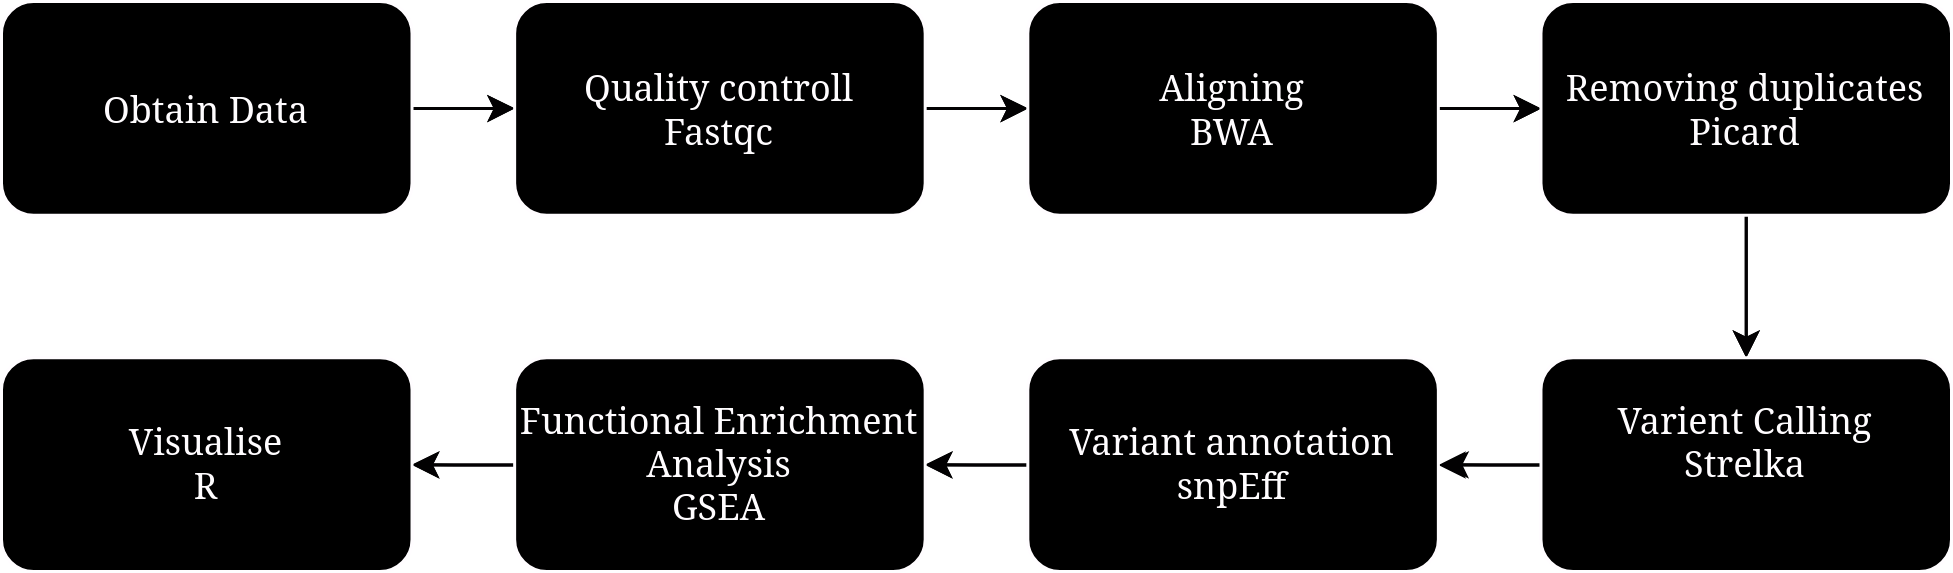

The diagram above was exported from draw.io. Its source (the exported page's mxGraphModel, read from the mxfile embedded in the PNG):
<mxGraphModel dx="1372" dy="803" grid="1" gridSize="10" guides="1" tooltips="1" connect="1" arrows="1" fold="1" page="1" pageScale="1" pageWidth="850" pageHeight="1100" math="0" shadow="0">
  <root>
    <mxCell id="0" />
    <mxCell id="1" parent="0" />
    <mxCell id="cmUooJCC0Vsj20LDs7Rr-19" value="" style="group" parent="1" vertex="1" connectable="0">
      <mxGeometry x="100" y="90" width="650" height="190" as="geometry" />
    </mxCell>
    <mxCell id="cmUooJCC0Vsj20LDs7Rr-11" style="edgeStyle=orthogonalEdgeStyle;rounded=0;orthogonalLoop=1;jettySize=auto;html=1;entryX=0;entryY=0.5;entryDx=0;entryDy=0;strokeColor=#FFFFFF;" parent="cmUooJCC0Vsj20LDs7Rr-19" source="cmUooJCC0Vsj20LDs7Rr-1" target="cmUooJCC0Vsj20LDs7Rr-3" edge="1">
      <mxGeometry relative="1" as="geometry" />
    </mxCell>
    <mxCell id="wZdoiWhuNRfxX_9CmyQX-1" style="edgeStyle=orthogonalEdgeStyle;rounded=0;orthogonalLoop=1;jettySize=auto;html=1;entryX=0;entryY=0.5;entryDx=0;entryDy=0;strokeColor=#FCFCFC;" edge="1" parent="cmUooJCC0Vsj20LDs7Rr-19" source="cmUooJCC0Vsj20LDs7Rr-1" target="cmUooJCC0Vsj20LDs7Rr-3">
      <mxGeometry relative="1" as="geometry" />
    </mxCell>
    <mxCell id="cmUooJCC0Vsj20LDs7Rr-1" value="Obtain Data" style="rounded=1;whiteSpace=wrap;html=1;" parent="cmUooJCC0Vsj20LDs7Rr-19" vertex="1">
      <mxGeometry width="136.8421052631579" height="71.25" as="geometry" />
    </mxCell>
    <mxCell id="cmUooJCC0Vsj20LDs7Rr-12" style="edgeStyle=orthogonalEdgeStyle;rounded=0;orthogonalLoop=1;jettySize=auto;html=1;entryX=0;entryY=0.5;entryDx=0;entryDy=0;strokeColor=#FCFCFC;" parent="cmUooJCC0Vsj20LDs7Rr-19" source="cmUooJCC0Vsj20LDs7Rr-3" target="cmUooJCC0Vsj20LDs7Rr-4" edge="1">
      <mxGeometry relative="1" as="geometry" />
    </mxCell>
    <mxCell id="wZdoiWhuNRfxX_9CmyQX-2" style="edgeStyle=orthogonalEdgeStyle;rounded=0;orthogonalLoop=1;jettySize=auto;html=1;strokeColor=#FCFCFC;" edge="1" parent="cmUooJCC0Vsj20LDs7Rr-19" source="cmUooJCC0Vsj20LDs7Rr-3" target="cmUooJCC0Vsj20LDs7Rr-4">
      <mxGeometry relative="1" as="geometry" />
    </mxCell>
    <mxCell id="cmUooJCC0Vsj20LDs7Rr-3" value="&lt;div&gt;Quality controll&lt;/div&gt;&lt;div&gt;Fastqc&lt;br&gt;&lt;/div&gt;" style="rounded=1;whiteSpace=wrap;html=1;" parent="cmUooJCC0Vsj20LDs7Rr-19" vertex="1">
      <mxGeometry x="171.05263157894737" width="136.8421052631579" height="71.25" as="geometry" />
    </mxCell>
    <mxCell id="cmUooJCC0Vsj20LDs7Rr-13" style="edgeStyle=orthogonalEdgeStyle;rounded=0;orthogonalLoop=1;jettySize=auto;html=1;strokeColor=#FCFCFC;" parent="cmUooJCC0Vsj20LDs7Rr-19" source="cmUooJCC0Vsj20LDs7Rr-4" target="cmUooJCC0Vsj20LDs7Rr-5" edge="1">
      <mxGeometry relative="1" as="geometry" />
    </mxCell>
    <mxCell id="wZdoiWhuNRfxX_9CmyQX-3" style="edgeStyle=orthogonalEdgeStyle;rounded=0;orthogonalLoop=1;jettySize=auto;html=1;strokeColor=#FCFCFC;" edge="1" parent="cmUooJCC0Vsj20LDs7Rr-19" source="cmUooJCC0Vsj20LDs7Rr-4" target="cmUooJCC0Vsj20LDs7Rr-5">
      <mxGeometry relative="1" as="geometry" />
    </mxCell>
    <mxCell id="cmUooJCC0Vsj20LDs7Rr-4" value="&lt;div&gt;Aligning&lt;/div&gt;&lt;div&gt;BWA&lt;br&gt;&lt;/div&gt;" style="rounded=1;whiteSpace=wrap;html=1;" parent="cmUooJCC0Vsj20LDs7Rr-19" vertex="1">
      <mxGeometry x="342.10526315789474" width="136.8421052631579" height="71.25" as="geometry" />
    </mxCell>
    <mxCell id="cmUooJCC0Vsj20LDs7Rr-14" style="edgeStyle=orthogonalEdgeStyle;rounded=0;orthogonalLoop=1;jettySize=auto;html=1;strokeColor=#FCFCFC;" parent="cmUooJCC0Vsj20LDs7Rr-19" source="cmUooJCC0Vsj20LDs7Rr-5" target="cmUooJCC0Vsj20LDs7Rr-7" edge="1">
      <mxGeometry relative="1" as="geometry" />
    </mxCell>
    <mxCell id="wZdoiWhuNRfxX_9CmyQX-4" style="edgeStyle=orthogonalEdgeStyle;rounded=0;orthogonalLoop=1;jettySize=auto;html=1;entryX=0.5;entryY=0;entryDx=0;entryDy=0;strokeColor=#FCFCFC;" edge="1" parent="cmUooJCC0Vsj20LDs7Rr-19" source="cmUooJCC0Vsj20LDs7Rr-5" target="cmUooJCC0Vsj20LDs7Rr-7">
      <mxGeometry relative="1" as="geometry" />
    </mxCell>
    <mxCell id="cmUooJCC0Vsj20LDs7Rr-5" value="&lt;div&gt;Removing duplicates&lt;br&gt;&lt;/div&gt;&lt;div&gt;Picard&lt;/div&gt;" style="rounded=1;whiteSpace=wrap;html=1;" parent="cmUooJCC0Vsj20LDs7Rr-19" vertex="1">
      <mxGeometry x="513.1578947368421" width="136.8421052631579" height="71.25" as="geometry" />
    </mxCell>
    <mxCell id="cmUooJCC0Vsj20LDs7Rr-18" style="edgeStyle=orthogonalEdgeStyle;rounded=0;orthogonalLoop=1;jettySize=auto;html=1;strokeColor=#FCFCFC;" parent="cmUooJCC0Vsj20LDs7Rr-19" source="cmUooJCC0Vsj20LDs7Rr-7" target="cmUooJCC0Vsj20LDs7Rr-8" edge="1">
      <mxGeometry relative="1" as="geometry" />
    </mxCell>
    <mxCell id="wZdoiWhuNRfxX_9CmyQX-5" style="edgeStyle=orthogonalEdgeStyle;rounded=0;orthogonalLoop=1;jettySize=auto;html=1;strokeColor=#FCFCFC;" edge="1" parent="cmUooJCC0Vsj20LDs7Rr-19" source="cmUooJCC0Vsj20LDs7Rr-7">
      <mxGeometry relative="1" as="geometry">
        <mxPoint x="480" y="154.375" as="targetPoint" />
      </mxGeometry>
    </mxCell>
    <mxCell id="cmUooJCC0Vsj20LDs7Rr-7" value="&lt;div&gt;Varient Calling&lt;/div&gt;&lt;div&gt;Strelka&lt;/div&gt;&lt;div&gt;&lt;br&gt;&lt;/div&gt;" style="rounded=1;whiteSpace=wrap;html=1;" parent="cmUooJCC0Vsj20LDs7Rr-19" vertex="1">
      <mxGeometry x="513.1578947368421" y="118.75" width="136.8421052631579" height="71.25" as="geometry" />
    </mxCell>
    <mxCell id="cmUooJCC0Vsj20LDs7Rr-17" style="edgeStyle=orthogonalEdgeStyle;rounded=0;orthogonalLoop=1;jettySize=auto;html=1;strokeColor=#FCFCFC;" parent="cmUooJCC0Vsj20LDs7Rr-19" source="cmUooJCC0Vsj20LDs7Rr-8" target="cmUooJCC0Vsj20LDs7Rr-9" edge="1">
      <mxGeometry relative="1" as="geometry" />
    </mxCell>
    <mxCell id="wZdoiWhuNRfxX_9CmyQX-8" style="edgeStyle=orthogonalEdgeStyle;rounded=0;orthogonalLoop=1;jettySize=auto;html=1;entryX=1;entryY=0.5;entryDx=0;entryDy=0;strokeColor=#FCFCFC;" edge="1" parent="cmUooJCC0Vsj20LDs7Rr-19" source="cmUooJCC0Vsj20LDs7Rr-8" target="cmUooJCC0Vsj20LDs7Rr-9">
      <mxGeometry relative="1" as="geometry" />
    </mxCell>
    <mxCell id="cmUooJCC0Vsj20LDs7Rr-8" value="&lt;div&gt;Variant annotation&lt;/div&gt;&lt;div&gt;snpEff&lt;/div&gt;" style="rounded=1;whiteSpace=wrap;html=1;" parent="cmUooJCC0Vsj20LDs7Rr-19" vertex="1">
      <mxGeometry x="342.10526315789474" y="118.75" width="136.8421052631579" height="71.25" as="geometry" />
    </mxCell>
    <mxCell id="cmUooJCC0Vsj20LDs7Rr-16" style="edgeStyle=orthogonalEdgeStyle;rounded=0;orthogonalLoop=1;jettySize=auto;html=1;entryX=1;entryY=0.5;entryDx=0;entryDy=0;strokeColor=#FCFCFC;" parent="cmUooJCC0Vsj20LDs7Rr-19" source="cmUooJCC0Vsj20LDs7Rr-9" target="cmUooJCC0Vsj20LDs7Rr-10" edge="1">
      <mxGeometry relative="1" as="geometry" />
    </mxCell>
    <mxCell id="wZdoiWhuNRfxX_9CmyQX-9" style="edgeStyle=orthogonalEdgeStyle;rounded=0;orthogonalLoop=1;jettySize=auto;html=1;strokeColor=#FCFCFC;" edge="1" parent="cmUooJCC0Vsj20LDs7Rr-19" source="cmUooJCC0Vsj20LDs7Rr-9" target="cmUooJCC0Vsj20LDs7Rr-10">
      <mxGeometry relative="1" as="geometry" />
    </mxCell>
    <mxCell id="cmUooJCC0Vsj20LDs7Rr-9" value="&lt;div&gt;Functional Enrichment Analysis&lt;/div&gt;&lt;div&gt;GSEA&lt;br&gt;&lt;/div&gt;" style="rounded=1;whiteSpace=wrap;html=1;" parent="cmUooJCC0Vsj20LDs7Rr-19" vertex="1">
      <mxGeometry x="171.05263157894737" y="118.75" width="136.8421052631579" height="71.25" as="geometry" />
    </mxCell>
    <mxCell id="cmUooJCC0Vsj20LDs7Rr-10" value="&lt;div&gt;Visualise&lt;/div&gt;&lt;div&gt;R&lt;br&gt;&lt;/div&gt;" style="rounded=1;whiteSpace=wrap;html=1;" parent="cmUooJCC0Vsj20LDs7Rr-19" vertex="1">
      <mxGeometry y="118.75" width="136.8421052631579" height="71.25" as="geometry" />
    </mxCell>
  </root>
</mxGraphModel>